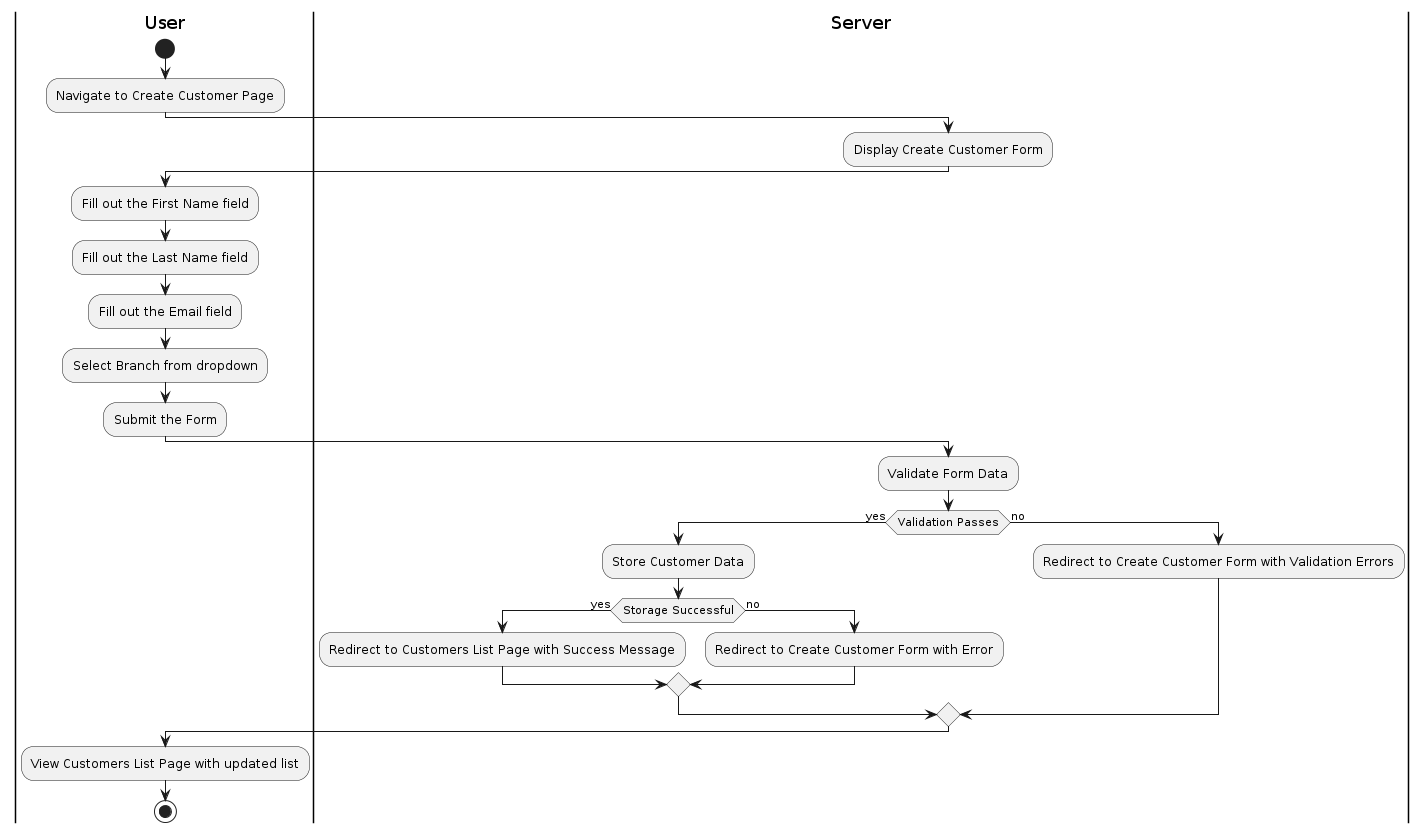

The diagram above was rendered by PlantUML. Its source (embedded in the PNG):
@startuml
!define RECTANGLE
!define ACTIVITY_RECT
!define ENTITY
skinparam monochrome true

|User|
start
:Navigate to Create Customer Page;

|Server|
:Display Create Customer Form;

|User|
:Fill out the First Name field;
:Fill out the Last Name field;
:Fill out the Email field;
:Select Branch from dropdown;
:Submit the Form;

|Server|
:Validate Form Data;
if (Validation Passes) then (yes)
  :Store Customer Data;
  if (Storage Successful) then (yes)
    :Redirect to Customers List Page with Success Message;
  else (no)
    :Redirect to Create Customer Form with Error;
  endif
else (no)
  :Redirect to Create Customer Form with Validation Errors;
endif

|User|
:View Customers List Page with updated list;
stop
@enduml